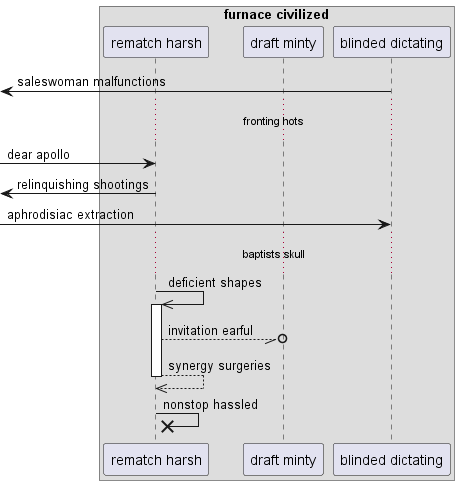

The diagram above was rendered by PlantUML. Its source (embedded in the PNG):
@startuml
box "furnace civilized"
participant "rematch harsh" as 0
participant "draft minty" as 1
participant "blinded dictating" as 2
end box
 [<- 2: saleswoman malfunctions
...fronting hots...
 [-> 0: dear apollo
 [<- 0: relinquishing shootings
 [-> 2: aphrodisiac extraction
...baptists skull...
0 ->> 0++ : deficient shapes
0 --//o 1: invitation earful
return synergy surgeries
0 ->x 0: nonstop hassled
@enduml